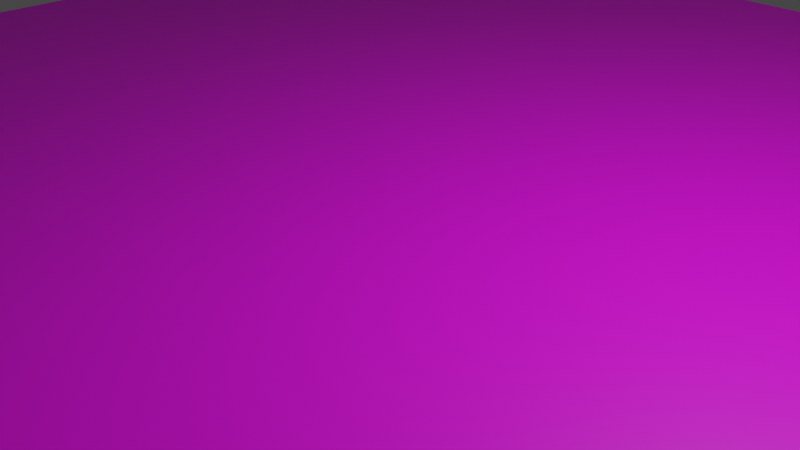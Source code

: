 # Source: LabFloor.blend  (saved by Blender 2.93.21; exported with 4.5.12 LTS)
import bpy
from mathutils import Matrix  # noqa: F401  (used for matrix-valued properties, if any)

bpy.ops.wm.read_factory_settings(use_empty=True)
scene = bpy.context.scene
scene.name = 'Scene'

# ---- collections
col_collection = bpy.data.collections.new('Collection'); scene.collection.children.link(col_collection)

# ---- images (referenced by path relative to the original .blend; pixels are not part of the script)
import os
ASSET_DIR = os.environ.get("B2B_ASSET_DIR", "")  # directory of the original .blend (textures are referenced by path, not embedded)
HERE = os.path.dirname(os.path.abspath(__file__))  # packed textures are extracted next to this script under _unpacked/

def load_image(name, relpath, width, height, colorspace="sRGB"):
    """Load a texture the original file referenced (path relative to the .blend, or extracted next to this script)."""
    p = next((c for c in (os.path.join(HERE, relpath), os.path.join(ASSET_DIR, relpath)) if relpath and os.path.exists(c)), "")
    if p:
        img = bpy.data.images.load(p, check_existing=True)
        img.name = name
    else:  # same state as the original file: an image datablock whose file is absent (Cycles renders it pink)
        img = bpy.data.images.new(name, width, height)
        img.source = "FILE"
        img.filepath = "//" + (relpath or name)
    img.colorspace_settings.name = colorspace
    return img
img_labfloor_jpg = load_image('LabFloor.jpg', 'LabFloor.jpg', 1024, 1024, 'sRGB')

# ---- materials (node trees are filled in below, after node groups)
mat_material = bpy.data.materials.new('Material')
mat_material.use_transparent_shadow = False

# ---- material node trees
mat_material.use_nodes = True; mat_material.node_tree.nodes.clear()
_N = mat_material.node_tree.nodes; _L = mat_material.node_tree.links
n0 = _N.new('ShaderNodeBsdfPrincipled'); n0.name = 'Principled BSDF'; n0.location = (10, 300)
n0.distribution = 'GGX'
n0.subsurface_method = 'RANDOM_WALK_SKIN'
n0.inputs[3].default_value = 1.45
n0.inputs[27].default_value = (0.0, 0.0, 0.0, 1.0)
n0.inputs[28].default_value = 1.0
n1 = _N.new('ShaderNodeOutputMaterial'); n1.name = 'Material Output'; n1.location = (300, 300)
n2 = _N.new('ShaderNodeTexImage'); n2.name = 'Image Texture'; n2.location = (-323, 286)
n2.image = img_labfloor_jpg
_L.new(n0.outputs[0], n1.inputs[0])
_L.new(n2.outputs[0], n0.inputs[0])
n1.is_active_output = True

# ---- world
world_world = bpy.data.worlds.new('World'); scene.world = world_world
world_world.use_nodes = True; world_world.node_tree.nodes.clear()
_N = world_world.node_tree.nodes; _L = world_world.node_tree.links
n0 = _N.new('ShaderNodeOutputWorld'); n0.name = 'World Output'; n0.location = (300, 300)
n1 = _N.new('ShaderNodeBackground'); n1.name = 'Background'; n1.location = (10, 300)
n1.inputs[0].default_value = (0.05088, 0.05088, 0.05088, 1.0)
_L.new(n1.outputs[0], n0.inputs[0])
n0.is_active_output = True
world_world.color = (0.05088, 0.05088, 0.05088)
world_world.use_sun_shadow = False
world_world.sun_shadow_jitter_overblur = 0.0

# ---- cameras
cam_camera = bpy.data.cameras.new('Camera')
cam_camera.clip_end = 100.0
cam_camera.ortho_scale = 7.314

# ---- lights
light_light = bpy.data.lights.new('Light', 'POINT')
light_light.transmission_factor = 0.0
light_light.energy = 1000.0
light_light.shadow_soft_size = 0.1
light_light.shadow_maximum_resolution = 0.006
light_light.use_absolute_resolution = True

# ---- meshes
me_plane_001 = bpy.data.meshes.new('Plane.001')
me_plane_001.from_pydata([(-0.5, -0.5, 0.0), (0.5, -0.5, 0.0), (-0.5, 0.5, 0.0), (0.5, 0.5, 0.0)], [], [(0, 1, 3, 2)])
_uv = me_plane_001.uv_layers.new(name='UVMap')
_uv.uv.foreach_set('vector', [5.499, 5.499, -4.499, 5.499, -4.499, -4.499, 5.499, -4.499])
me_plane_001.materials.append(mat_material)
me_plane_001.use_remesh_fix_poles = True
me_plane_001.use_remesh_preserve_attributes = False
me_plane_001.update()

# ---- objects
ob_light = bpy.data.objects.new('Light', light_light)
ob_camera = bpy.data.objects.new('Camera', cam_camera)
ob_plane_001 = bpy.data.objects.new('Plane.001', me_plane_001)

# ---- transforms, parenting, visibility, modifiers, constraints
ob_light.location = (4.077, 1.009, 5.907)
ob_light.rotation_euler = (0.6503, 0.05522, 1.866)
ob_light.scale = (1.001, 1.001, 1.001)
ob_light.lock_rotations_4d = False
ob_light.empty_display_type = 'ARROWS'
ob_light.color = (0.0, 0.0, 0.0, 0.0)
ob_light.lineart.crease_threshold = 0.0
ob_camera.location = (7.363, -6.932, 4.96)
ob_camera.rotation_euler = (1.109, 0.0, 0.8149)
ob_camera.scale = (1.001, 1.001, 1.001)
ob_camera.lock_rotations_4d = False
ob_camera.empty_display_type = 'ARROWS'
ob_camera.color = (0.0, 0.0, 0.0, 0.0)
ob_camera.display_type = 'WIRE'
ob_camera.lineart.crease_threshold = 0.0
ob_plane_001.location = (0.0, 0.0, 0.0)
ob_plane_001.scale = (20.0, 20.0, 1.0)

# ---- collection membership
col_collection.objects.link(ob_light)
col_collection.objects.link(ob_camera)
col_collection.objects.link(ob_plane_001)

# ---- scene / render settings (as saved in the file)
scene.camera = ob_camera
scene.frame_start = 1; scene.frame_end = 250; scene.frame_set(1)
scene.render.engine = 'BLENDER_EEVEE_NEXT'
scene.cycles.use_denoising = False
scene.cycles.samples = 128
scene.cycles.sampling_pattern = 'TABULATED_SOBOL'
scene.cycles.use_adaptive_sampling = False
scene.cycles.use_light_tree = False
scene.view_settings.view_transform = 'Filmic'
bpy.context.view_layer.update()
